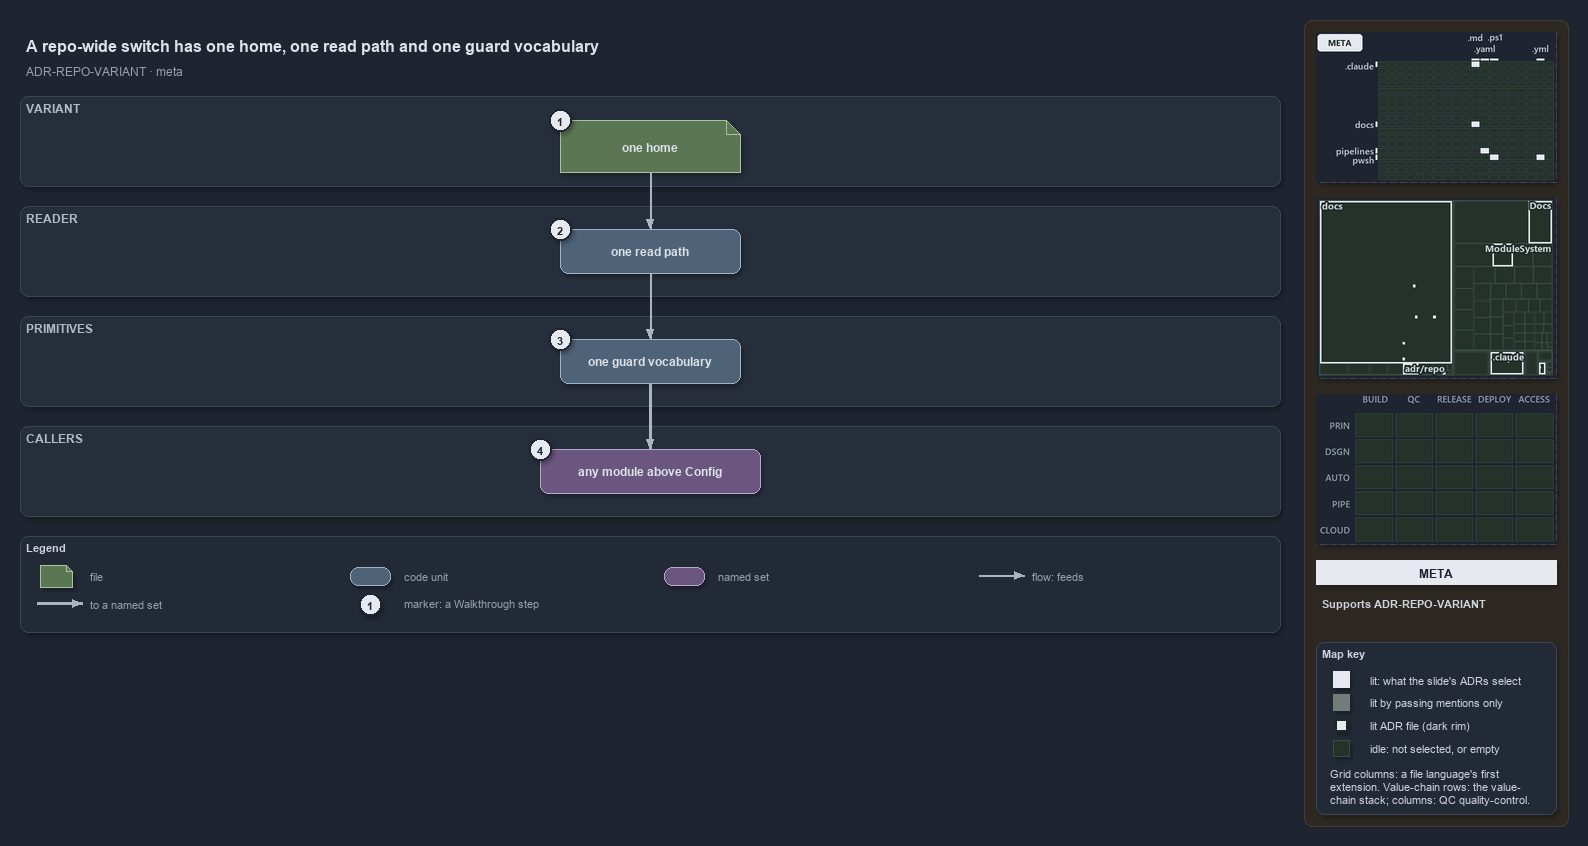

The diagram above was exported from draw.io. Its source (the exported page's mxGraphModel, read from the mxfile embedded in the PNG):
<mxGraphModel dx="1024" dy="768" grid="0" gridSize="10" guides="1" tooltips="1" connect="1" arrows="1" fold="1" page="1" pageScale="1" pageWidth="1572" pageHeight="648" background="#1E2430" math="0" shadow="1">
  <root>
    <mxCell id="0" />
    <mxCell id="1" parent="0" />
    <mxCell id="sidebar-bg" value="" style="rounded=1;arcSize=2;html=1;fillColor=#2E2823;strokeColor=#453C33;shadow=0;" vertex="1" parent="1">
      <mxGeometry x="1304" y="4" width="264" height="806" as="geometry" />
    </mxCell>
    <mxCell id="title" value="A repo-wide switch has one home, one read path and one guard vocabulary" style="text;html=1;align=left;verticalAlign=middle;fontSize=16;fontStyle=1;fontColor=#DDE2E9;" vertex="1" parent="1">
      <mxGeometry x="20" y="14" width="1260" height="30" as="geometry" />
    </mxCell>
    <mxCell id="subtitle" value="ADR-REPO-VARIANT &amp;#183; meta" style="text;html=1;align=left;verticalAlign=middle;fontSize=12;fontColor=#949FAE;" vertex="1" parent="1">
      <mxGeometry x="20" y="44" width="1240" height="20" as="geometry" />
    </mxCell>
    <mxCell id="band-variant" value="VARIANT" style="rounded=1;html=1;arcSize=3;fillColor=#262E3B;strokeColor=#3A4555;verticalAlign=top;align=left;spacingLeft=8;fontStyle=1;fontSize=12;fontColor=#B0BAC7;" vertex="1" parent="1">
      <mxGeometry x="20" y="80" width="1260" height="90" as="geometry" />
    </mxCell>
    <mxCell id="band-reader" value="READER" style="rounded=1;html=1;arcSize=3;fillColor=#262E3B;strokeColor=#3A4555;verticalAlign=top;align=left;spacingLeft=8;fontStyle=1;fontSize=12;fontColor=#B0BAC7;" vertex="1" parent="1">
      <mxGeometry x="20" y="190" width="1260" height="90" as="geometry" />
    </mxCell>
    <mxCell id="band-primitives" value="PRIMITIVES" style="rounded=1;html=1;arcSize=3;fillColor=#262E3B;strokeColor=#3A4555;verticalAlign=top;align=left;spacingLeft=8;fontStyle=1;fontSize=12;fontColor=#B0BAC7;" vertex="1" parent="1">
      <mxGeometry x="20" y="300" width="1260" height="90" as="geometry" />
    </mxCell>
    <mxCell id="band-callers" value="CALLERS" style="rounded=1;html=1;arcSize=3;fillColor=#262E3B;strokeColor=#3A4555;verticalAlign=top;align=left;spacingLeft=8;fontStyle=1;fontSize=12;fontColor=#B0BAC7;" vertex="1" parent="1">
      <mxGeometry x="20" y="410" width="1260" height="90" as="geometry" />
    </mxCell>
    <mxCell id="g-home" value="&lt;b&gt;one home&lt;/b&gt;" style="shape=note;size=14;whiteSpace=wrap;html=1;fillColor=#5B7653;strokeColor=#A9C29F;fontColor=#DDE2E9;fontSize=12;" vertex="1" parent="1">
      <mxGeometry x="560" y="104" width="180" height="52" as="geometry" />
    </mxCell>
    <mxCell id="g-readpath" value="&lt;b&gt;one read path&lt;/b&gt;" style="rounded=1;whiteSpace=wrap;html=1;arcSize=20;fillColor=#4E6378;strokeColor=#9FB3C8;fontColor=#DDE2E9;fontSize=12;" vertex="1" parent="1">
      <mxGeometry x="560" y="213" width="180" height="44" as="geometry" />
    </mxCell>
    <mxCell id="g-vocabulary" value="&lt;b&gt;one guard vocabulary&lt;/b&gt;" style="rounded=1;whiteSpace=wrap;html=1;arcSize=20;fillColor=#4E6378;strokeColor=#9FB3C8;fontColor=#DDE2E9;fontSize=12;" vertex="1" parent="1">
      <mxGeometry x="560" y="323" width="180" height="44" as="geometry" />
    </mxCell>
    <mxCell id="g-callers" value="&lt;b&gt;any module above Config&lt;/b&gt;" style="rounded=1;whiteSpace=wrap;html=1;arcSize=20;fillColor=#6A567E;strokeColor=#B9A6CC;fontColor=#DDE2E9;fontSize=12;" vertex="1" parent="1">
      <mxGeometry x="540" y="433" width="220" height="44" as="geometry" />
    </mxCell>
    <mxCell id="e-home-readpath" value="" style="edgeStyle=orthogonalEdgeStyle;rounded=1;html=1;endArrow=block;strokeColor=#AAB4C3;shadow=0;fontColor=#CDD3DC;" edge="1" parent="1" source="g-home" target="g-readpath">
      <mxGeometry relative="1" as="geometry" />
    </mxCell>
    <mxCell id="e-readpath-vocabulary" value="" style="edgeStyle=orthogonalEdgeStyle;rounded=1;html=1;endArrow=block;strokeColor=#AAB4C3;shadow=0;fontColor=#CDD3DC;" edge="1" parent="1" source="g-readpath" target="g-vocabulary">
      <mxGeometry relative="1" as="geometry" />
    </mxCell>
    <mxCell id="e-vocabulary-callers" value="" style="edgeStyle=orthogonalEdgeStyle;rounded=1;html=1;endArrow=block;strokeColor=#AAB4C3;strokeWidth=2.5;shadow=0;fontColor=#CDD3DC;" edge="1" parent="1" source="g-vocabulary" target="g-callers">
      <mxGeometry relative="1" as="geometry" />
    </mxCell>
    <mxCell id="mark-1" value="1" style="ellipse;html=1;fillColor=#E6EAF0;strokeColor=#1E2430;strokeWidth=2;fontColor=#1E2430;fontStyle=1;fontSize=11;" vertex="1" parent="1">
      <mxGeometry x="549" y="93" width="22" height="22" as="geometry" />
    </mxCell>
    <mxCell id="mark-2" value="2" style="ellipse;html=1;fillColor=#E6EAF0;strokeColor=#1E2430;strokeWidth=2;fontColor=#1E2430;fontStyle=1;fontSize=11;" vertex="1" parent="1">
      <mxGeometry x="549" y="202" width="22" height="22" as="geometry" />
    </mxCell>
    <mxCell id="mark-3" value="3" style="ellipse;html=1;fillColor=#E6EAF0;strokeColor=#1E2430;strokeWidth=2;fontColor=#1E2430;fontStyle=1;fontSize=11;" vertex="1" parent="1">
      <mxGeometry x="549" y="312" width="22" height="22" as="geometry" />
    </mxCell>
    <mxCell id="mark-4" value="4" style="ellipse;html=1;fillColor=#E6EAF0;strokeColor=#1E2430;strokeWidth=2;fontColor=#1E2430;fontStyle=1;fontSize=11;" vertex="1" parent="1">
      <mxGeometry x="529" y="422" width="22" height="22" as="geometry" />
    </mxCell>
    <mxCell id="legend" value="&lt;b&gt;Legend&lt;/b&gt;" style="rounded=1;whiteSpace=wrap;html=1;arcSize=6;fillColor=#222A36;strokeColor=#3A4555;align=left;verticalAlign=top;spacing=8;fontSize=11;fontColor=#CDD3DC;" vertex="1" parent="1">
      <mxGeometry x="20" y="520" width="1260" height="96" as="geometry" />
    </mxCell>
    <mxCell id="lg-0" value="" style="shape=note;size=6;html=1;fillColor=#5B7653;strokeColor=#A9C29F;" vertex="1" parent="1">
      <mxGeometry x="40" y="549" width="32" height="22" as="geometry" />
    </mxCell>
    <mxCell id="lg-0-t" value="file" style="text;html=1;align=left;verticalAlign=middle;fontSize=11;fontColor=#949FAE;" vertex="1" parent="1">
      <mxGeometry x="84" y="549" width="260" height="20" as="geometry" />
    </mxCell>
    <mxCell id="lg-1" value="" style="rounded=1;html=1;arcSize=20;fillColor=#4E6378;strokeColor=#9FB3C8;" vertex="1" parent="1">
      <mxGeometry x="350" y="551" width="40" height="18" as="geometry" />
    </mxCell>
    <mxCell id="lg-1-t" value="code unit" style="text;html=1;align=left;verticalAlign=middle;fontSize=11;fontColor=#949FAE;" vertex="1" parent="1">
      <mxGeometry x="398" y="549" width="260" height="20" as="geometry" />
    </mxCell>
    <mxCell id="lg-2" value="" style="rounded=1;html=1;arcSize=20;fillColor=#6A567E;strokeColor=#B9A6CC;" vertex="1" parent="1">
      <mxGeometry x="664" y="551" width="40" height="18" as="geometry" />
    </mxCell>
    <mxCell id="lg-2-t" value="named set" style="text;html=1;align=left;verticalAlign=middle;fontSize=11;fontColor=#949FAE;" vertex="1" parent="1">
      <mxGeometry x="712" y="549" width="260" height="20" as="geometry" />
    </mxCell>
    <mxCell id="lg-3-a" value="" style="text;html=1;strokeColor=none;fillColor=none;" vertex="1" parent="1">
      <mxGeometry x="978" y="559" width="1" height="1" as="geometry" />
    </mxCell>
    <mxCell id="lg-3-b" value="" style="text;html=1;strokeColor=none;fillColor=none;" vertex="1" parent="1">
      <mxGeometry x="1024" y="559" width="1" height="1" as="geometry" />
    </mxCell>
    <mxCell id="lg-3" value="" style="edgeStyle=orthogonalEdgeStyle;rounded=1;html=1;endArrow=block;strokeColor=#AAB4C3;shadow=0;fontColor=#CDD3DC;" edge="1" parent="1" source="lg-3-a" target="lg-3-b">
      <mxGeometry relative="1" as="geometry" />
    </mxCell>
    <mxCell id="lg-3-t" value="flow: feeds" style="text;html=1;align=left;verticalAlign=middle;fontSize=11;fontColor=#949FAE;" vertex="1" parent="1">
      <mxGeometry x="1026" y="549" width="260" height="20" as="geometry" />
    </mxCell>
    <mxCell id="lg-4-a" value="" style="text;html=1;strokeColor=none;fillColor=none;" vertex="1" parent="1">
      <mxGeometry x="36" y="587" width="1" height="1" as="geometry" />
    </mxCell>
    <mxCell id="lg-4-b" value="" style="text;html=1;strokeColor=none;fillColor=none;" vertex="1" parent="1">
      <mxGeometry x="82" y="587" width="1" height="1" as="geometry" />
    </mxCell>
    <mxCell id="lg-4" value="" style="edgeStyle=orthogonalEdgeStyle;rounded=1;html=1;endArrow=block;strokeColor=#AAB4C3;strokeWidth=2.5;shadow=0;fontColor=#CDD3DC;" edge="1" parent="1" source="lg-4-a" target="lg-4-b">
      <mxGeometry relative="1" as="geometry" />
    </mxCell>
    <mxCell id="lg-4-t" value="to a named set" style="text;html=1;align=left;verticalAlign=middle;fontSize=11;fontColor=#949FAE;" vertex="1" parent="1">
      <mxGeometry x="84" y="577" width="260" height="20" as="geometry" />
    </mxCell>
    <mxCell id="lg-5" value="1" style="ellipse;html=1;fillColor=#E6EAF0;strokeColor=#1E2430;strokeWidth=2;fontColor=#1E2430;fontStyle=1;fontSize=11;" vertex="1" parent="1">
      <mxGeometry x="359" y="577" width="22" height="22" as="geometry" />
    </mxCell>
    <mxCell id="lg-5-t" value="marker: a Walkthrough step" style="text;html=1;align=left;verticalAlign=middle;fontSize=11;fontColor=#949FAE;" vertex="1" parent="1">
      <mxGeometry x="398" y="577" width="260" height="20" as="geometry" />
    </mxCell>
    <mxCell id="minimap-grid" value="" style="shape=image;imageAspect=0;rounded=1;arcSize=4;whiteSpace=wrap;html=1;fillColor=#262E3B;strokeColor=#3A4555;dashed=1;fontColor=#949FAE;fontSize=11;image=data:image/png,(base64 omitted: 10524 chars);" vertex="1" parent="1">
      <mxGeometry x="1316" y="16" width="240" height="150" as="geometry" />
    </mxCell>
    <mxCell id="minimap-tree" value="" style="shape=image;imageAspect=0;rounded=1;arcSize=4;whiteSpace=wrap;html=1;fillColor=#262E3B;strokeColor=#3A4555;dashed=1;fontColor=#949FAE;fontSize=11;image=data:image/png,(base64 omitted: 15952 chars);" vertex="1" parent="1">
      <mxGeometry x="1316" y="182" width="240" height="180" as="geometry" />
    </mxCell>
    <mxCell id="minimap-chain" value="" style="shape=image;imageAspect=0;rounded=1;arcSize=4;whiteSpace=wrap;html=1;fillColor=#262E3B;strokeColor=#3A4555;dashed=1;fontColor=#949FAE;fontSize=11;image=data:image/png,(base64 omitted: 11912 chars);" vertex="1" parent="1">
      <mxGeometry x="1316" y="378" width="240" height="150" as="geometry" />
    </mxCell>
    <mxCell id="lens-badge" value="META" style="rounded=0;whiteSpace=wrap;html=1;align=center;verticalAlign=middle;fontSize=12;fontStyle=1;fontColor=#1E2430;fillColor=#E6EAF0;strokeColor=none;" vertex="1" parent="1">
      <mxGeometry x="1316" y="544" width="240" height="24" as="geometry" />
    </mxCell>
    <mxCell id="supports" value="&lt;b&gt;Supports&lt;/b&gt; ADR-REPO-VARIANT" style="text;html=1;whiteSpace=wrap;align=left;verticalAlign=top;fontSize=11;fontColor=#CDD3DC;" vertex="1" parent="1">
      <mxGeometry x="1316" y="576" width="240" height="38" as="geometry" />
    </mxCell>
    <mxCell id="mapkey" value="&lt;b&gt;Map key&lt;/b&gt;" style="rounded=1;arcSize=6;whiteSpace=wrap;html=1;align=left;verticalAlign=top;fontSize=11;fontColor=#CDD3DC;fillColor=#222A36;strokeColor=#3A4555;spacingLeft=8;spacingTop=2;" vertex="1" parent="1">
      <mxGeometry x="1316" y="626" width="240" height="172" as="geometry" />
    </mxCell>
    <mxCell id="mapkey-lit" value="" style="rounded=0;html=1;fillColor=#E6EAF0;strokeColor=#E6EAF0;" vertex="1" parent="1">
      <mxGeometry x="1333.0" y="655.0" width="16" height="16" as="geometry" />
    </mxCell>
    <mxCell id="mapkey-lit-text" value="lit: what the slide's ADRs select" style="text;html=1;align=left;verticalAlign=middle;fontSize=11;fontColor=#CDD3DC;" vertex="1" parent="1">
      <mxGeometry x="1364" y="653" width="184" height="20" as="geometry" />
    </mxCell>
    <mxCell id="mapkey-touched" value="" style="rounded=0;html=1;fillColor=#727C79;strokeColor=#727C79;" vertex="1" parent="1">
      <mxGeometry x="1333.0" y="678.0" width="16" height="16" as="geometry" />
    </mxCell>
    <mxCell id="mapkey-touched-text" value="lit by passing mentions only" style="text;html=1;align=left;verticalAlign=middle;fontSize=11;fontColor=#CDD3DC;" vertex="1" parent="1">
      <mxGeometry x="1364" y="676" width="184" height="20" as="geometry" />
    </mxCell>
    <mxCell id="mapkey-adr" value="" style="rounded=0;html=1;fillColor=#E6EAF0;strokeColor=#1C2A24;strokeWidth=2;" vertex="1" parent="1">
      <mxGeometry x="1335.0" y="703.0" width="12" height="12" as="geometry" />
    </mxCell>
    <mxCell id="mapkey-adr-text" value="lit ADR file (dark rim)" style="text;html=1;align=left;verticalAlign=middle;fontSize=11;fontColor=#CDD3DC;" vertex="1" parent="1">
      <mxGeometry x="1364" y="699" width="184" height="20" as="geometry" />
    </mxCell>
    <mxCell id="mapkey-idle" value="" style="rounded=0;html=1;fillColor=#243229;strokeColor=#3B4D43;" vertex="1" parent="1">
      <mxGeometry x="1333.0" y="724.0" width="16" height="16" as="geometry" />
    </mxCell>
    <mxCell id="mapkey-idle-text" value="idle: not selected, or empty" style="text;html=1;align=left;verticalAlign=middle;fontSize=11;fontColor=#CDD3DC;" vertex="1" parent="1">
      <mxGeometry x="1364" y="722" width="184" height="20" as="geometry" />
    </mxCell>
    <mxCell id="mapkey-codes" value="Grid columns: a file language's first&lt;br&gt;extension. Value-chain rows: the value-&lt;br&gt;chain stack; columns: QC quality-control." style="text;html=1;align=left;verticalAlign=top;whiteSpace=wrap;fontSize=11;fontColor=#CDD3DC;" vertex="1" parent="1">
      <mxGeometry x="1324" y="746" width="224" height="46" as="geometry" />
    </mxCell>
  </root>
</mxGraphModel>